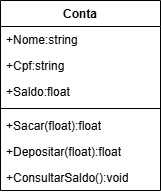

The diagram above was exported from draw.io. Its source (the exported page's mxGraphModel, read from the mxfile embedded in the PNG):
<mxGraphModel dx="1106" dy="605" grid="1" gridSize="10" guides="1" tooltips="1" connect="1" arrows="1" fold="1" page="1" pageScale="1" pageWidth="827" pageHeight="1169" math="0" shadow="0">
  <root>
    <mxCell id="0" />
    <mxCell id="1" parent="0" />
    <mxCell id="G-W1W5pZuU_m5izOOsA3-1" value="Conta" style="swimlane;fontStyle=1;align=center;verticalAlign=top;childLayout=stackLayout;horizontal=1;startSize=26;horizontalStack=0;resizeParent=1;resizeParentMax=0;resizeLast=0;collapsible=1;marginBottom=0;whiteSpace=wrap;html=1;" vertex="1" parent="1">
      <mxGeometry x="80" y="80" width="160" height="190" as="geometry" />
    </mxCell>
    <mxCell id="G-W1W5pZuU_m5izOOsA3-2" value="+Nome:string" style="text;strokeColor=none;fillColor=none;align=left;verticalAlign=top;spacingLeft=4;spacingRight=4;overflow=hidden;rotatable=0;points=[[0,0.5],[1,0.5]];portConstraint=eastwest;whiteSpace=wrap;html=1;" vertex="1" parent="G-W1W5pZuU_m5izOOsA3-1">
      <mxGeometry y="26" width="160" height="26" as="geometry" />
    </mxCell>
    <mxCell id="G-W1W5pZuU_m5izOOsA3-5" value="+Cpf:string" style="text;strokeColor=none;fillColor=none;align=left;verticalAlign=top;spacingLeft=4;spacingRight=4;overflow=hidden;rotatable=0;points=[[0,0.5],[1,0.5]];portConstraint=eastwest;whiteSpace=wrap;html=1;" vertex="1" parent="G-W1W5pZuU_m5izOOsA3-1">
      <mxGeometry y="52" width="160" height="26" as="geometry" />
    </mxCell>
    <mxCell id="G-W1W5pZuU_m5izOOsA3-6" value="+Saldo:float" style="text;strokeColor=none;fillColor=none;align=left;verticalAlign=top;spacingLeft=4;spacingRight=4;overflow=hidden;rotatable=0;points=[[0,0.5],[1,0.5]];portConstraint=eastwest;whiteSpace=wrap;html=1;" vertex="1" parent="G-W1W5pZuU_m5izOOsA3-1">
      <mxGeometry y="78" width="160" height="26" as="geometry" />
    </mxCell>
    <mxCell id="G-W1W5pZuU_m5izOOsA3-3" value="" style="line;strokeWidth=1;fillColor=none;align=left;verticalAlign=middle;spacingTop=-1;spacingLeft=3;spacingRight=3;rotatable=0;labelPosition=right;points=[];portConstraint=eastwest;strokeColor=inherit;" vertex="1" parent="G-W1W5pZuU_m5izOOsA3-1">
      <mxGeometry y="104" width="160" height="8" as="geometry" />
    </mxCell>
    <mxCell id="G-W1W5pZuU_m5izOOsA3-4" value="+Sacar(float):float" style="text;strokeColor=none;fillColor=none;align=left;verticalAlign=top;spacingLeft=4;spacingRight=4;overflow=hidden;rotatable=0;points=[[0,0.5],[1,0.5]];portConstraint=eastwest;whiteSpace=wrap;html=1;" vertex="1" parent="G-W1W5pZuU_m5izOOsA3-1">
      <mxGeometry y="112" width="160" height="26" as="geometry" />
    </mxCell>
    <mxCell id="G-W1W5pZuU_m5izOOsA3-9" value="+Depositar(float):float" style="text;strokeColor=none;fillColor=none;align=left;verticalAlign=top;spacingLeft=4;spacingRight=4;overflow=hidden;rotatable=0;points=[[0,0.5],[1,0.5]];portConstraint=eastwest;whiteSpace=wrap;html=1;" vertex="1" parent="G-W1W5pZuU_m5izOOsA3-1">
      <mxGeometry y="138" width="160" height="26" as="geometry" />
    </mxCell>
    <mxCell id="G-W1W5pZuU_m5izOOsA3-8" value="+ConsultarSaldo():void" style="text;strokeColor=none;fillColor=none;align=left;verticalAlign=top;spacingLeft=4;spacingRight=4;overflow=hidden;rotatable=0;points=[[0,0.5],[1,0.5]];portConstraint=eastwest;whiteSpace=wrap;html=1;" vertex="1" parent="G-W1W5pZuU_m5izOOsA3-1">
      <mxGeometry y="164" width="160" height="26" as="geometry" />
    </mxCell>
  </root>
</mxGraphModel>